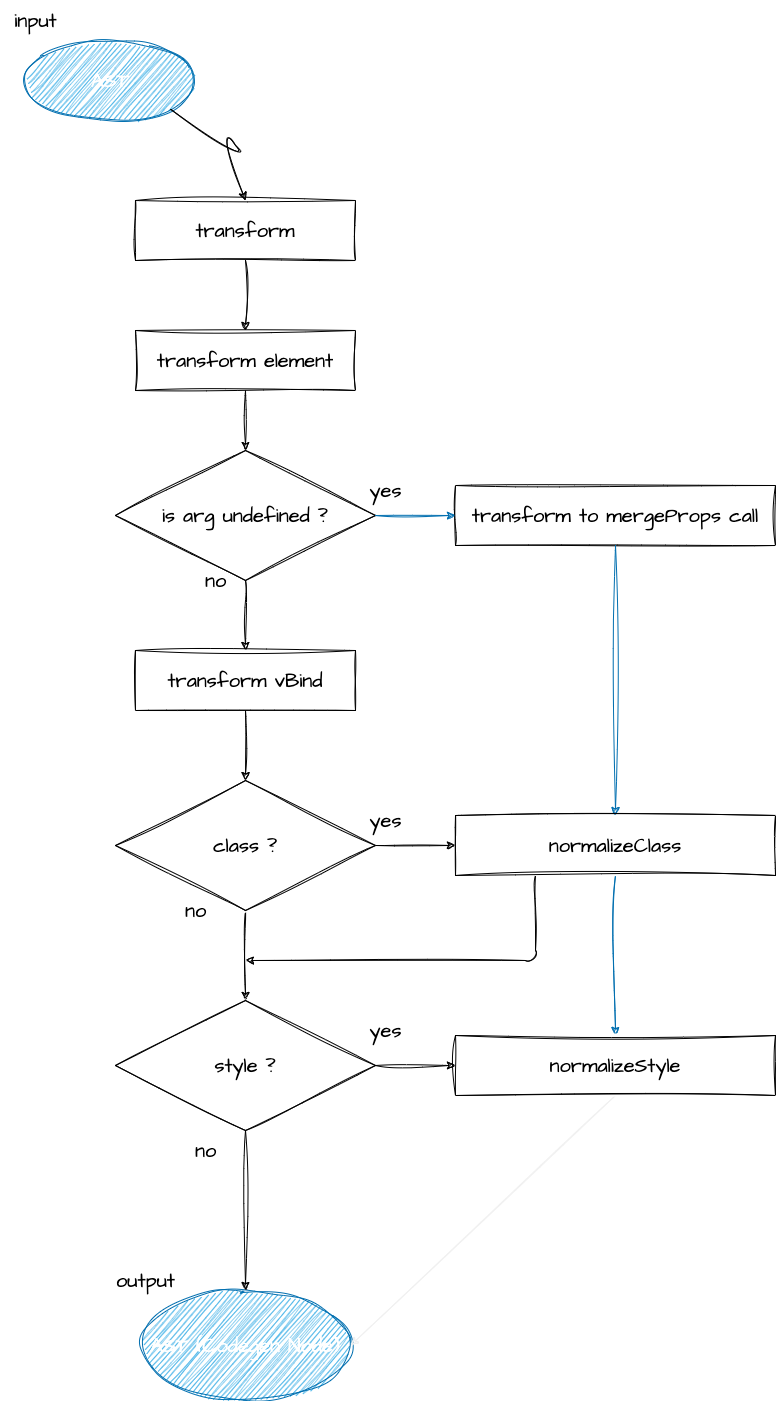

The diagram above was exported from draw.io. Its source (the exported page's mxGraphModel, read from the mxfile embedded in the PNG):
<mxGraphModel dx="1755" dy="1729" grid="1" gridSize="10" guides="1" tooltips="1" connect="1" arrows="1" fold="1" page="1" pageScale="1" pageWidth="827" pageHeight="1169" background="none" math="0" shadow="0">
  <root>
    <mxCell id="0" />
    <mxCell id="1" parent="0" />
    <mxCell id="2" value="transform" style="rounded=0;whiteSpace=wrap;html=1;sketch=1;hachureGap=4;jiggle=2;curveFitting=1;fontFamily=Architects Daughter;fontSource=https%3A%2F%2Ffonts.googleapis.com%2Fcss%3Ffamily%3DArchitects%2BDaughter;fontSize=20;" parent="1" vertex="1">
      <mxGeometry x="60" y="90" width="220" height="60" as="geometry" />
    </mxCell>
    <mxCell id="3" value="transform element" style="rounded=0;whiteSpace=wrap;html=1;sketch=1;hachureGap=4;jiggle=2;curveFitting=1;fontFamily=Architects Daughter;fontSource=https%3A%2F%2Ffonts.googleapis.com%2Fcss%3Ffamily%3DArchitects%2BDaughter;fontSize=20;" parent="1" vertex="1">
      <mxGeometry x="60" y="220" width="220" height="60" as="geometry" />
    </mxCell>
    <mxCell id="4" value="transform vBind" style="rounded=0;whiteSpace=wrap;html=1;sketch=1;hachureGap=4;jiggle=2;curveFitting=1;fontFamily=Architects Daughter;fontSource=https%3A%2F%2Ffonts.googleapis.com%2Fcss%3Ffamily%3DArchitects%2BDaughter;fontSize=20;" parent="1" vertex="1">
      <mxGeometry x="60" y="540" width="220" height="60" as="geometry" />
    </mxCell>
    <mxCell id="5" value="transform to mergeProps call" style="rounded=0;whiteSpace=wrap;html=1;sketch=1;hachureGap=4;jiggle=2;curveFitting=1;fontFamily=Architects Daughter;fontSource=https%3A%2F%2Ffonts.googleapis.com%2Fcss%3Ffamily%3DArchitects%2BDaughter;fontSize=20;" parent="1" vertex="1">
      <mxGeometry x="380" y="375" width="320" height="60" as="geometry" />
    </mxCell>
    <mxCell id="6" value="AST (Codegen Node)" style="ellipse;whiteSpace=wrap;html=1;sketch=1;hachureGap=4;jiggle=2;curveFitting=1;fontFamily=Architects Daughter;fontSource=https%3A%2F%2Ffonts.googleapis.com%2Fcss%3Ffamily%3DArchitects%2BDaughter;fontSize=20;fillColor=#1ba1e2;fontColor=#ffffff;strokeColor=#006EAF;" parent="1" vertex="1">
      <mxGeometry x="65" y="1180" width="210" height="110" as="geometry" />
    </mxCell>
    <mxCell id="7" value="AST" style="ellipse;whiteSpace=wrap;html=1;sketch=1;hachureGap=4;jiggle=2;curveFitting=1;fontFamily=Architects Daughter;fontSource=https%3A%2F%2Ffonts.googleapis.com%2Fcss%3Ffamily%3DArchitects%2BDaughter;fontSize=20;fillColor=#1ba1e2;fontColor=#ffffff;strokeColor=#006EAF;" parent="1" vertex="1">
      <mxGeometry x="-50" y="-70" width="170" height="80" as="geometry" />
    </mxCell>
    <mxCell id="8" value="" style="curved=1;endArrow=classic;html=1;sketch=1;hachureGap=4;jiggle=2;curveFitting=1;fontFamily=Architects Daughter;fontSource=https%3A%2F%2Ffonts.googleapis.com%2Fcss%3Ffamily%3DArchitects%2BDaughter;fontSize=16;exitX=1;exitY=1;exitDx=0;exitDy=0;entryX=0.5;entryY=0;entryDx=0;entryDy=0;" parent="1" source="7" target="2" edge="1">
      <mxGeometry width="50" height="50" relative="1" as="geometry">
        <mxPoint x="320" y="170" as="sourcePoint" />
        <mxPoint x="370" y="120" as="targetPoint" />
        <Array as="points">
          <mxPoint x="180" y="60" />
          <mxPoint x="140" y="10" />
        </Array>
      </mxGeometry>
    </mxCell>
    <mxCell id="9" value="" style="endArrow=classic;html=1;sketch=1;hachureGap=4;jiggle=2;curveFitting=1;fontFamily=Architects Daughter;fontSource=https%3A%2F%2Ffonts.googleapis.com%2Fcss%3Ffamily%3DArchitects%2BDaughter;fontSize=16;exitX=0.5;exitY=1;exitDx=0;exitDy=0;entryX=0.5;entryY=0;entryDx=0;entryDy=0;" parent="1" source="2" target="3" edge="1">
      <mxGeometry width="50" height="50" relative="1" as="geometry">
        <mxPoint x="350" y="200" as="sourcePoint" />
        <mxPoint x="400" y="150" as="targetPoint" />
      </mxGeometry>
    </mxCell>
    <mxCell id="10" value="is arg undefined ?" style="rhombus;whiteSpace=wrap;html=1;sketch=1;hachureGap=4;jiggle=2;curveFitting=1;fontFamily=Architects Daughter;fontSource=https%3A%2F%2Ffonts.googleapis.com%2Fcss%3Ffamily%3DArchitects%2BDaughter;fontSize=20;" parent="1" vertex="1">
      <mxGeometry x="40" y="340" width="260" height="130" as="geometry" />
    </mxCell>
    <mxCell id="11" value="" style="endArrow=classic;html=1;sketch=1;hachureGap=4;jiggle=2;curveFitting=1;fontFamily=Architects Daughter;fontSource=https%3A%2F%2Ffonts.googleapis.com%2Fcss%3Ffamily%3DArchitects%2BDaughter;fontSize=16;exitX=0.5;exitY=1;exitDx=0;exitDy=0;entryX=0.5;entryY=0;entryDx=0;entryDy=0;" parent="1" source="3" target="10" edge="1">
      <mxGeometry width="50" height="50" relative="1" as="geometry">
        <mxPoint x="350" y="330" as="sourcePoint" />
        <mxPoint x="400" y="280" as="targetPoint" />
      </mxGeometry>
    </mxCell>
    <mxCell id="12" value="" style="endArrow=classic;html=1;sketch=1;hachureGap=4;jiggle=2;curveFitting=1;fontFamily=Architects Daughter;fontSource=https%3A%2F%2Ffonts.googleapis.com%2Fcss%3Ffamily%3DArchitects%2BDaughter;fontSize=16;exitX=1;exitY=0.5;exitDx=0;exitDy=0;entryX=0;entryY=0.5;entryDx=0;entryDy=0;fillColor=#1ba1e2;strokeColor=#006EAF;" parent="1" source="10" target="5" edge="1">
      <mxGeometry width="50" height="50" relative="1" as="geometry">
        <mxPoint x="350" y="380" as="sourcePoint" />
        <mxPoint x="400" y="330" as="targetPoint" />
      </mxGeometry>
    </mxCell>
    <mxCell id="13" value="" style="endArrow=classic;html=1;sketch=1;hachureGap=4;jiggle=2;curveFitting=1;fontFamily=Architects Daughter;fontSource=https%3A%2F%2Ffonts.googleapis.com%2Fcss%3Ffamily%3DArchitects%2BDaughter;fontSize=16;exitX=0.5;exitY=1;exitDx=0;exitDy=0;" parent="1" source="10" target="4" edge="1">
      <mxGeometry width="50" height="50" relative="1" as="geometry">
        <mxPoint x="310" y="415" as="sourcePoint" />
        <mxPoint x="390" y="415" as="targetPoint" />
      </mxGeometry>
    </mxCell>
    <mxCell id="14" value="" style="endArrow=classic;html=1;sketch=1;hachureGap=4;jiggle=2;curveFitting=1;fontFamily=Architects Daughter;fontSource=https%3A%2F%2Ffonts.googleapis.com%2Fcss%3Ffamily%3DArchitects%2BDaughter;fontSize=16;exitX=0.5;exitY=1;exitDx=0;exitDy=0;entryX=0.5;entryY=0;entryDx=0;entryDy=0;" parent="1" source="4" target="20" edge="1">
      <mxGeometry width="50" height="50" relative="1" as="geometry">
        <mxPoint x="410" y="470" as="sourcePoint" />
        <mxPoint x="460" y="420" as="targetPoint" />
      </mxGeometry>
    </mxCell>
    <mxCell id="15" value="" style="endArrow=classic;html=1;sketch=1;hachureGap=4;jiggle=2;curveFitting=1;fontFamily=Architects Daughter;fontSource=https%3A%2F%2Ffonts.googleapis.com%2Fcss%3Ffamily%3DArchitects%2BDaughter;fontSize=16;exitX=0.5;exitY=1;exitDx=0;exitDy=0;fillColor=#1ba1e2;strokeColor=#006EAF;" parent="1" source="5" target="23" edge="1">
      <mxGeometry width="50" height="50" relative="1" as="geometry">
        <mxPoint x="180" y="610" as="sourcePoint" />
        <mxPoint x="180" y="720" as="targetPoint" />
      </mxGeometry>
    </mxCell>
    <mxCell id="16" value="yes" style="text;html=1;align=center;verticalAlign=middle;resizable=0;points=[];autosize=1;strokeColor=none;fillColor=none;fontSize=20;fontFamily=Architects Daughter;sketch=1;hachureGap=4;jiggle=2;curveFitting=1;fontSource=https%3A%2F%2Ffonts.googleapis.com%2Fcss%3Ffamily%3DArchitects%2BDaughter;" parent="1" vertex="1">
      <mxGeometry x="280" y="360" width="60" height="40" as="geometry" />
    </mxCell>
    <mxCell id="17" value="no" style="text;html=1;align=center;verticalAlign=middle;resizable=0;points=[];autosize=1;strokeColor=none;fillColor=none;fontSize=20;fontFamily=Architects Daughter;sketch=1;hachureGap=4;jiggle=2;curveFitting=1;fontSource=https%3A%2F%2Ffonts.googleapis.com%2Fcss%3Ffamily%3DArchitects%2BDaughter;" parent="1" vertex="1">
      <mxGeometry x="120" y="450" width="40" height="40" as="geometry" />
    </mxCell>
    <mxCell id="18" value="input" style="text;html=1;align=center;verticalAlign=middle;resizable=0;points=[];autosize=1;strokeColor=none;fillColor=none;fontSize=20;fontFamily=Architects Daughter;sketch=1;hachureGap=4;jiggle=2;curveFitting=1;fontSource=https%3A%2F%2Ffonts.googleapis.com%2Fcss%3Ffamily%3DArchitects%2BDaughter;" parent="1" vertex="1">
      <mxGeometry x="-75" y="-110" width="70" height="40" as="geometry" />
    </mxCell>
    <mxCell id="19" value="output" style="text;html=1;align=center;verticalAlign=middle;resizable=0;points=[];autosize=1;strokeColor=none;fillColor=none;fontSize=20;fontFamily=Architects Daughter;sketch=1;hachureGap=4;jiggle=2;curveFitting=1;fontSource=https%3A%2F%2Ffonts.googleapis.com%2Fcss%3Ffamily%3DArchitects%2BDaughter;" parent="1" vertex="1">
      <mxGeometry x="30" y="1150" width="80" height="40" as="geometry" />
    </mxCell>
    <mxCell id="27" style="edgeStyle=none;sketch=1;hachureGap=4;jiggle=2;curveFitting=1;html=1;exitX=1;exitY=0.5;exitDx=0;exitDy=0;entryX=0;entryY=0.5;entryDx=0;entryDy=0;fontFamily=Architects Daughter;fontSource=https%3A%2F%2Ffonts.googleapis.com%2Fcss%3Ffamily%3DArchitects%2BDaughter;fontSize=16;" edge="1" parent="1" source="20" target="23">
      <mxGeometry relative="1" as="geometry" />
    </mxCell>
    <mxCell id="28" style="edgeStyle=none;sketch=1;hachureGap=4;jiggle=2;curveFitting=1;html=1;exitX=0.5;exitY=1;exitDx=0;exitDy=0;entryX=0.5;entryY=0;entryDx=0;entryDy=0;fontFamily=Architects Daughter;fontSource=https%3A%2F%2Ffonts.googleapis.com%2Fcss%3Ffamily%3DArchitects%2BDaughter;fontSize=16;" edge="1" parent="1" source="20" target="21">
      <mxGeometry relative="1" as="geometry" />
    </mxCell>
    <mxCell id="20" value="class ?" style="rhombus;whiteSpace=wrap;html=1;sketch=1;hachureGap=4;jiggle=2;curveFitting=1;fontFamily=Architects Daughter;fontSource=https%3A%2F%2Ffonts.googleapis.com%2Fcss%3Ffamily%3DArchitects%2BDaughter;fontSize=20;" vertex="1" parent="1">
      <mxGeometry x="40" y="670" width="260" height="130" as="geometry" />
    </mxCell>
    <mxCell id="29" style="edgeStyle=none;sketch=1;hachureGap=4;jiggle=2;curveFitting=1;html=1;exitX=1;exitY=0.5;exitDx=0;exitDy=0;entryX=0;entryY=0.5;entryDx=0;entryDy=0;fontFamily=Architects Daughter;fontSource=https%3A%2F%2Ffonts.googleapis.com%2Fcss%3Ffamily%3DArchitects%2BDaughter;fontSize=16;" edge="1" parent="1" source="21" target="24">
      <mxGeometry relative="1" as="geometry" />
    </mxCell>
    <mxCell id="33" style="edgeStyle=none;sketch=1;hachureGap=4;jiggle=2;curveFitting=1;html=1;exitX=0.5;exitY=1;exitDx=0;exitDy=0;entryX=0.5;entryY=0;entryDx=0;entryDy=0;fontFamily=Architects Daughter;fontSource=https%3A%2F%2Ffonts.googleapis.com%2Fcss%3Ffamily%3DArchitects%2BDaughter;fontSize=16;" edge="1" parent="1" source="21" target="6">
      <mxGeometry relative="1" as="geometry" />
    </mxCell>
    <mxCell id="21" value="style ?" style="rhombus;whiteSpace=wrap;html=1;sketch=1;hachureGap=4;jiggle=2;curveFitting=1;fontFamily=Architects Daughter;fontSource=https%3A%2F%2Ffonts.googleapis.com%2Fcss%3Ffamily%3DArchitects%2BDaughter;fontSize=20;" vertex="1" parent="1">
      <mxGeometry x="40" y="890" width="260" height="130" as="geometry" />
    </mxCell>
    <mxCell id="26" style="edgeStyle=none;sketch=1;hachureGap=4;jiggle=2;curveFitting=1;html=1;exitX=0.5;exitY=1;exitDx=0;exitDy=0;entryX=0.5;entryY=0;entryDx=0;entryDy=0;fontFamily=Architects Daughter;fontSource=https%3A%2F%2Ffonts.googleapis.com%2Fcss%3Ffamily%3DArchitects%2BDaughter;fontSize=16;fillColor=#1ba1e2;strokeColor=#006EAF;" edge="1" parent="1" source="23" target="24">
      <mxGeometry relative="1" as="geometry" />
    </mxCell>
    <mxCell id="30" style="edgeStyle=none;sketch=1;hachureGap=4;jiggle=2;curveFitting=1;html=1;exitX=0.25;exitY=1;exitDx=0;exitDy=0;fontFamily=Architects Daughter;fontSource=https%3A%2F%2Ffonts.googleapis.com%2Fcss%3Ffamily%3DArchitects%2BDaughter;fontSize=16;" edge="1" parent="1" source="23">
      <mxGeometry relative="1" as="geometry">
        <mxPoint x="170" y="850" as="targetPoint" />
        <Array as="points">
          <mxPoint x="460" y="850" />
        </Array>
      </mxGeometry>
    </mxCell>
    <mxCell id="23" value="normalizeClass" style="rounded=0;whiteSpace=wrap;html=1;sketch=1;hachureGap=4;jiggle=2;curveFitting=1;fontFamily=Architects Daughter;fontSource=https%3A%2F%2Ffonts.googleapis.com%2Fcss%3Ffamily%3DArchitects%2BDaughter;fontSize=20;" vertex="1" parent="1">
      <mxGeometry x="380" y="705" width="320" height="60" as="geometry" />
    </mxCell>
    <mxCell id="36" style="edgeStyle=none;sketch=1;hachureGap=4;jiggle=2;curveFitting=1;html=1;exitX=0.5;exitY=1;exitDx=0;exitDy=0;entryX=1;entryY=0.5;entryDx=0;entryDy=0;strokeColor=#F0F0F0;fontFamily=Architects Daughter;fontSource=https%3A%2F%2Ffonts.googleapis.com%2Fcss%3Ffamily%3DArchitects%2BDaughter;fontSize=16;" edge="1" parent="1" source="24" target="6">
      <mxGeometry relative="1" as="geometry" />
    </mxCell>
    <mxCell id="24" value="normalizeStyle" style="rounded=0;whiteSpace=wrap;html=1;sketch=1;hachureGap=4;jiggle=2;curveFitting=1;fontFamily=Architects Daughter;fontSource=https%3A%2F%2Ffonts.googleapis.com%2Fcss%3Ffamily%3DArchitects%2BDaughter;fontSize=20;" vertex="1" parent="1">
      <mxGeometry x="380" y="925" width="320" height="60" as="geometry" />
    </mxCell>
    <mxCell id="31" value="yes" style="text;html=1;align=center;verticalAlign=middle;resizable=0;points=[];autosize=1;strokeColor=none;fillColor=none;fontSize=20;fontFamily=Architects Daughter;sketch=1;hachureGap=4;jiggle=2;curveFitting=1;fontSource=https%3A%2F%2Ffonts.googleapis.com%2Fcss%3Ffamily%3DArchitects%2BDaughter;" vertex="1" parent="1">
      <mxGeometry x="280" y="690" width="60" height="40" as="geometry" />
    </mxCell>
    <mxCell id="32" value="no" style="text;html=1;align=center;verticalAlign=middle;resizable=0;points=[];autosize=1;strokeColor=none;fillColor=none;fontSize=20;fontFamily=Architects Daughter;sketch=1;hachureGap=4;jiggle=2;curveFitting=1;fontSource=https%3A%2F%2Ffonts.googleapis.com%2Fcss%3Ffamily%3DArchitects%2BDaughter;" vertex="1" parent="1">
      <mxGeometry x="100" y="780" width="40" height="40" as="geometry" />
    </mxCell>
    <mxCell id="34" value="no" style="text;html=1;align=center;verticalAlign=middle;resizable=0;points=[];autosize=1;strokeColor=none;fillColor=none;fontSize=20;fontFamily=Architects Daughter;sketch=1;hachureGap=4;jiggle=2;curveFitting=1;fontSource=https%3A%2F%2Ffonts.googleapis.com%2Fcss%3Ffamily%3DArchitects%2BDaughter;" vertex="1" parent="1">
      <mxGeometry x="110" y="1020" width="40" height="40" as="geometry" />
    </mxCell>
    <mxCell id="35" value="yes" style="text;html=1;align=center;verticalAlign=middle;resizable=0;points=[];autosize=1;strokeColor=none;fillColor=none;fontSize=20;fontFamily=Architects Daughter;sketch=1;hachureGap=4;jiggle=2;curveFitting=1;fontSource=https%3A%2F%2Ffonts.googleapis.com%2Fcss%3Ffamily%3DArchitects%2BDaughter;" vertex="1" parent="1">
      <mxGeometry x="280" y="900" width="60" height="40" as="geometry" />
    </mxCell>
  </root>
</mxGraphModel>